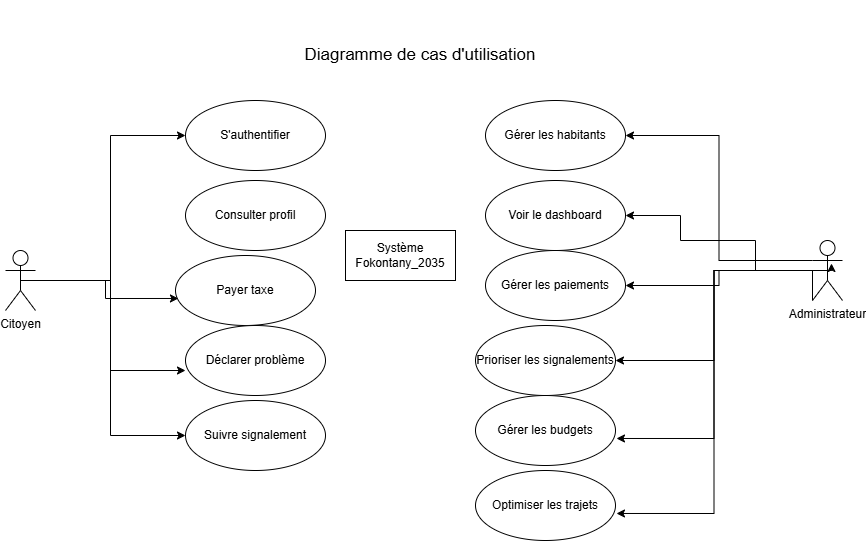

The diagram above was exported from draw.io. Its source (the exported page's mxGraphModel, read from the mxfile embedded in the PNG):
<mxGraphModel dx="1699" dy="1642" grid="1" gridSize="10" guides="1" tooltips="1" connect="1" arrows="1" fold="1" page="1" pageScale="1" pageWidth="827" pageHeight="1169" background="light-dark(#FFFFFF,#002200)" math="0" shadow="0">
  <root>
    <mxCell id="0" />
    <mxCell id="1" parent="0" />
    <mxCell id="gRb1WBbvWW_wXGXDNXgZ-28" edge="1" parent="1" source="gRb1WBbvWW_wXGXDNXgZ-1" style="edgeStyle=orthogonalEdgeStyle;rounded=0;orthogonalLoop=1;jettySize=auto;html=1;exitX=0.5;exitY=0.5;exitDx=0;exitDy=0;exitPerimeter=0;entryX=0;entryY=0.5;entryDx=0;entryDy=0;" target="gRb1WBbvWW_wXGXDNXgZ-4">
      <mxGeometry relative="1" as="geometry" />
    </mxCell>
    <mxCell id="gRb1WBbvWW_wXGXDNXgZ-31" edge="1" parent="1" source="gRb1WBbvWW_wXGXDNXgZ-1" style="edgeStyle=orthogonalEdgeStyle;rounded=0;orthogonalLoop=1;jettySize=auto;html=1;exitX=0.5;exitY=0.5;exitDx=0;exitDy=0;exitPerimeter=0;entryX=0;entryY=0.5;entryDx=0;entryDy=0;" target="gRb1WBbvWW_wXGXDNXgZ-8">
      <mxGeometry relative="1" as="geometry" />
    </mxCell>
    <mxCell id="gRb1WBbvWW_wXGXDNXgZ-1" parent="1" style="shape=umlActor;verticalLabelPosition=bottom;verticalAlign=top;html=1;" value="Citoyen" vertex="1">
      <mxGeometry height="60" width="30" x="-10" y="240" as="geometry" />
    </mxCell>
    <mxCell id="gRb1WBbvWW_wXGXDNXgZ-18" edge="1" parent="1" source="gRb1WBbvWW_wXGXDNXgZ-2" style="edgeStyle=orthogonalEdgeStyle;rounded=0;orthogonalLoop=1;jettySize=auto;html=1;exitX=0;exitY=1;exitDx=0;exitDy=0;exitPerimeter=0;entryX=1;entryY=0.5;entryDx=0;entryDy=0;" target="gRb1WBbvWW_wXGXDNXgZ-10">
      <mxGeometry relative="1" as="geometry">
        <Array as="points">
          <mxPoint x="740" y="260" />
          <mxPoint x="740" y="230" />
          <mxPoint x="665" y="230" />
          <mxPoint x="665" y="205" />
        </Array>
      </mxGeometry>
    </mxCell>
    <mxCell id="gRb1WBbvWW_wXGXDNXgZ-20" edge="1" parent="1" source="gRb1WBbvWW_wXGXDNXgZ-2" style="edgeStyle=orthogonalEdgeStyle;rounded=0;orthogonalLoop=1;jettySize=auto;html=1;exitX=0.5;exitY=0.5;exitDx=0;exitDy=0;exitPerimeter=0;entryX=1;entryY=0.5;entryDx=0;entryDy=0;" target="gRb1WBbvWW_wXGXDNXgZ-12">
      <mxGeometry relative="1" as="geometry">
        <mxPoint x="830" y="400" as="targetPoint" />
      </mxGeometry>
    </mxCell>
    <mxCell id="gRb1WBbvWW_wXGXDNXgZ-21" edge="1" parent="1" source="gRb1WBbvWW_wXGXDNXgZ-2" style="edgeStyle=orthogonalEdgeStyle;rounded=0;orthogonalLoop=1;jettySize=auto;html=1;exitX=0.5;exitY=0.5;exitDx=0;exitDy=0;exitPerimeter=0;entryX=1;entryY=0.5;entryDx=0;entryDy=0;" target="gRb1WBbvWW_wXGXDNXgZ-13">
      <mxGeometry relative="1" as="geometry" />
    </mxCell>
    <mxCell id="w1eNYnHFcAyMiqkHOJ_q-1" edge="1" parent="1" source="gRb1WBbvWW_wXGXDNXgZ-2" style="edgeStyle=orthogonalEdgeStyle;rounded=0;orthogonalLoop=1;jettySize=auto;html=1;exitX=0;exitY=0.3333333333333333;exitDx=0;exitDy=0;exitPerimeter=0;entryX=1;entryY=0.5;entryDx=0;entryDy=0;" target="gRb1WBbvWW_wXGXDNXgZ-9">
      <mxGeometry relative="1" as="geometry" />
    </mxCell>
    <mxCell id="gRb1WBbvWW_wXGXDNXgZ-2" parent="1" style="shape=umlActor;verticalLabelPosition=bottom;verticalAlign=top;html=1;" value="Administrateur" vertex="1">
      <mxGeometry height="60" width="30" x="797" y="230" as="geometry" />
    </mxCell>
    <mxCell id="gRb1WBbvWW_wXGXDNXgZ-3" parent="1" style="html=1;whiteSpace=wrap;" value="Système Fokontany_2035" vertex="1">
      <mxGeometry height="50" width="110" x="330" y="220" as="geometry" />
    </mxCell>
    <mxCell id="gRb1WBbvWW_wXGXDNXgZ-4" parent="1" style="ellipse;whiteSpace=wrap;html=1;" value="S'authentifier" vertex="1">
      <mxGeometry height="70" width="140" x="170" y="90" as="geometry" />
    </mxCell>
    <mxCell id="gRb1WBbvWW_wXGXDNXgZ-5" parent="1" style="ellipse;whiteSpace=wrap;html=1;" value="Consulter profil" vertex="1">
      <mxGeometry height="70" width="140" x="170" y="170" as="geometry" />
    </mxCell>
    <mxCell id="gRb1WBbvWW_wXGXDNXgZ-6" parent="1" style="ellipse;whiteSpace=wrap;html=1;" value="Payer taxe" vertex="1">
      <mxGeometry height="70" width="140" x="160" y="245" as="geometry" />
    </mxCell>
    <mxCell id="gRb1WBbvWW_wXGXDNXgZ-7" parent="1" style="ellipse;whiteSpace=wrap;html=1;" value="Déclarer problème" vertex="1">
      <mxGeometry height="70" width="140" x="170" y="315" as="geometry" />
    </mxCell>
    <mxCell id="gRb1WBbvWW_wXGXDNXgZ-8" parent="1" style="ellipse;whiteSpace=wrap;html=1;" value="Suivre signalement" vertex="1">
      <mxGeometry height="70" width="140" x="170" y="390" as="geometry" />
    </mxCell>
    <mxCell id="gRb1WBbvWW_wXGXDNXgZ-9" parent="1" style="ellipse;whiteSpace=wrap;html=1;" value="Gérer les habitants" vertex="1">
      <mxGeometry height="70" width="140" x="470" y="90" as="geometry" />
    </mxCell>
    <mxCell id="gRb1WBbvWW_wXGXDNXgZ-10" parent="1" style="ellipse;whiteSpace=wrap;html=1;" value="Voir le dashboard" vertex="1">
      <mxGeometry height="70" width="140" x="470" y="170" as="geometry" />
    </mxCell>
    <mxCell id="gRb1WBbvWW_wXGXDNXgZ-12" parent="1" style="ellipse;whiteSpace=wrap;html=1;" value="Gérer les paiements" vertex="1">
      <mxGeometry height="70" width="140" x="470" y="240" as="geometry" />
    </mxCell>
    <mxCell id="gRb1WBbvWW_wXGXDNXgZ-13" parent="1" style="ellipse;whiteSpace=wrap;html=1;" value="Prioriser les signalements" vertex="1">
      <mxGeometry height="70" width="140" x="460" y="315" as="geometry" />
    </mxCell>
    <mxCell id="gRb1WBbvWW_wXGXDNXgZ-14" parent="1" style="ellipse;whiteSpace=wrap;html=1;" value="Gérer les budgets" vertex="1">
      <mxGeometry height="70" width="140" x="460" y="385" as="geometry" />
    </mxCell>
    <mxCell id="gRb1WBbvWW_wXGXDNXgZ-15" parent="1" style="ellipse;whiteSpace=wrap;html=1;" value="Optimiser les trajets" vertex="1">
      <mxGeometry height="70" width="140" x="460" y="460" as="geometry" />
    </mxCell>
    <mxCell id="gRb1WBbvWW_wXGXDNXgZ-17" edge="1" parent="1" source="gRb1WBbvWW_wXGXDNXgZ-2" style="edgeStyle=orthogonalEdgeStyle;rounded=0;orthogonalLoop=1;jettySize=auto;html=1;exitX=0.5;exitY=0.5;exitDx=0;exitDy=0;exitPerimeter=0;entryX=0.633;entryY=0.383;entryDx=0;entryDy=0;entryPerimeter=0;" target="gRb1WBbvWW_wXGXDNXgZ-2">
      <mxGeometry relative="1" as="geometry" />
    </mxCell>
    <mxCell id="gRb1WBbvWW_wXGXDNXgZ-22" edge="1" parent="1" source="gRb1WBbvWW_wXGXDNXgZ-2" style="edgeStyle=orthogonalEdgeStyle;rounded=0;orthogonalLoop=1;jettySize=auto;html=1;exitX=0.5;exitY=0.5;exitDx=0;exitDy=0;exitPerimeter=0;entryX=1.007;entryY=0.614;entryDx=0;entryDy=0;entryPerimeter=0;" target="gRb1WBbvWW_wXGXDNXgZ-14">
      <mxGeometry relative="1" as="geometry" />
    </mxCell>
    <mxCell id="gRb1WBbvWW_wXGXDNXgZ-23" edge="1" parent="1" source="gRb1WBbvWW_wXGXDNXgZ-2" style="edgeStyle=orthogonalEdgeStyle;rounded=0;orthogonalLoop=1;jettySize=auto;html=1;exitX=0.5;exitY=0.5;exitDx=0;exitDy=0;exitPerimeter=0;entryX=1.007;entryY=0.614;entryDx=0;entryDy=0;entryPerimeter=0;" target="gRb1WBbvWW_wXGXDNXgZ-15">
      <mxGeometry relative="1" as="geometry" />
    </mxCell>
    <mxCell id="gRb1WBbvWW_wXGXDNXgZ-26" edge="1" parent="1" source="gRb1WBbvWW_wXGXDNXgZ-1" style="edgeStyle=orthogonalEdgeStyle;rounded=0;orthogonalLoop=1;jettySize=auto;html=1;exitX=0.5;exitY=0.5;exitDx=0;exitDy=0;exitPerimeter=0;entryX=0.021;entryY=0.614;entryDx=0;entryDy=0;entryPerimeter=0;" target="gRb1WBbvWW_wXGXDNXgZ-6">
      <mxGeometry relative="1" as="geometry" />
    </mxCell>
    <mxCell id="gRb1WBbvWW_wXGXDNXgZ-29" edge="1" parent="1" source="gRb1WBbvWW_wXGXDNXgZ-1" style="edgeStyle=orthogonalEdgeStyle;rounded=0;orthogonalLoop=1;jettySize=auto;html=1;exitX=0.5;exitY=0.5;exitDx=0;exitDy=0;exitPerimeter=0;entryX=0;entryY=0.643;entryDx=0;entryDy=0;entryPerimeter=0;" target="gRb1WBbvWW_wXGXDNXgZ-7">
      <mxGeometry relative="1" as="geometry" />
    </mxCell>
    <mxCell id="w1eNYnHFcAyMiqkHOJ_q-2" parent="1" style="text;html=1;whiteSpace=wrap;strokeColor=none;fillColor=none;align=center;verticalAlign=middle;rounded=0;fontSize=17;fontFamily=Helvetica;" value="Diagramme de cas d'utilisation" vertex="1">
      <mxGeometry height="110" width="370" x="220" y="-10" as="geometry" />
    </mxCell>
  </root>
</mxGraphModel>